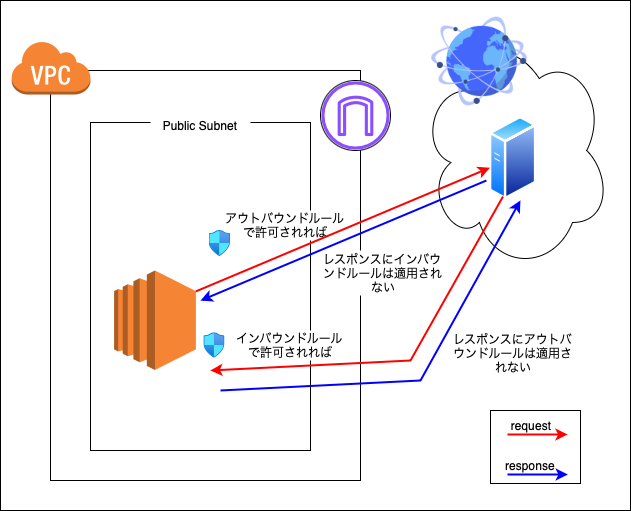

The diagram above was exported from draw.io. Its source (the exported page's mxGraphModel, read from the mxfile embedded in the PNG):
<mxGraphModel dx="1010" dy="715" grid="1" gridSize="10" guides="1" tooltips="1" connect="1" arrows="1" fold="1" page="1" pageScale="1" pageWidth="827" pageHeight="1169" math="0" shadow="0">
  <root>
    <mxCell id="0" />
    <mxCell id="1" parent="0" />
    <mxCell id="HuD58wc6ZFuX20AtO8-w-9" value="" style="rounded=0;whiteSpace=wrap;html=1;" vertex="1" parent="1">
      <mxGeometry x="170" y="290" width="630" height="510" as="geometry" />
    </mxCell>
    <mxCell id="HuD58wc6ZFuX20AtO8-w-4" value="" style="rounded=0;whiteSpace=wrap;html=1;" vertex="1" parent="1">
      <mxGeometry x="220" y="360" width="310" height="410" as="geometry" />
    </mxCell>
    <mxCell id="HuD58wc6ZFuX20AtO8-w-1" value="" style="outlineConnect=0;dashed=0;verticalLabelPosition=bottom;verticalAlign=top;align=center;html=1;shape=mxgraph.aws3.virtual_private_cloud;fillColor=#F58534;gradientColor=none;" vertex="1" parent="1">
      <mxGeometry x="180.5" y="330" width="79.5" height="54" as="geometry" />
    </mxCell>
    <mxCell id="HuD58wc6ZFuX20AtO8-w-5" value="" style="rounded=0;whiteSpace=wrap;html=1;" vertex="1" parent="1">
      <mxGeometry x="260" y="412" width="220" height="328" as="geometry" />
    </mxCell>
    <mxCell id="HuD58wc6ZFuX20AtO8-w-6" value="Public Subnet" style="text;html=1;align=center;verticalAlign=middle;whiteSpace=wrap;rounded=0;fillColor=default;" vertex="1" parent="1">
      <mxGeometry x="320" y="400" width="100" height="30" as="geometry" />
    </mxCell>
    <mxCell id="HuD58wc6ZFuX20AtO8-w-8" value="" style="outlineConnect=0;dashed=0;verticalLabelPosition=bottom;verticalAlign=top;align=center;html=1;shape=mxgraph.aws3.ec2;fillColor=#F58534;gradientColor=none;" vertex="1" parent="1">
      <mxGeometry x="283.59" y="560" width="81.82" height="99.47" as="geometry" />
    </mxCell>
    <mxCell id="HuD58wc6ZFuX20AtO8-w-11" value="" style="ellipse;shape=cloud;whiteSpace=wrap;html=1;" vertex="1" parent="1">
      <mxGeometry x="590" y="320" width="190" height="240" as="geometry" />
    </mxCell>
    <mxCell id="HuD58wc6ZFuX20AtO8-w-10" value="" style="shape=image;html=1;verticalAlign=top;verticalLabelPosition=bottom;labelBackgroundColor=#ffffff;imageAspect=0;aspect=fixed;image=https://cdn2.iconfinder.com/data/icons/whcompare-isometric-web-hosting-servers/50/connected-globe-128.png" vertex="1" parent="1">
      <mxGeometry x="600" y="302" width="98" height="98" as="geometry" />
    </mxCell>
    <mxCell id="HuD58wc6ZFuX20AtO8-w-13" value="" style="image;aspect=fixed;perimeter=ellipsePerimeter;html=1;align=center;shadow=0;dashed=0;spacingTop=3;image=img/lib/active_directory/generic_server.svg;" vertex="1" parent="1">
      <mxGeometry x="658.8" y="405" width="47.6" height="85" as="geometry" />
    </mxCell>
    <mxCell id="HuD58wc6ZFuX20AtO8-w-17" value="" style="group" vertex="1" connectable="0" parent="1">
      <mxGeometry x="490" y="370" width="70" height="70" as="geometry" />
    </mxCell>
    <mxCell id="HuD58wc6ZFuX20AtO8-w-16" value="" style="ellipse;whiteSpace=wrap;html=1;aspect=fixed;" vertex="1" parent="HuD58wc6ZFuX20AtO8-w-17">
      <mxGeometry width="70" height="70" as="geometry" />
    </mxCell>
    <mxCell id="HuD58wc6ZFuX20AtO8-w-15" value="" style="sketch=0;outlineConnect=0;fontColor=#232F3E;gradientColor=none;fillColor=#8C4FFF;strokeColor=none;dashed=0;verticalLabelPosition=bottom;verticalAlign=top;align=center;html=1;fontSize=12;fontStyle=0;aspect=fixed;pointerEvents=1;shape=mxgraph.aws4.internet_gateway;" vertex="1" parent="HuD58wc6ZFuX20AtO8-w-17">
      <mxGeometry x="0.875" y="0.875" width="68.25" height="68.25" as="geometry" />
    </mxCell>
    <mxCell id="HuD58wc6ZFuX20AtO8-w-27" value="" style="rounded=0;whiteSpace=wrap;html=1;" vertex="1" parent="1">
      <mxGeometry x="660" y="700" width="90" height="73" as="geometry" />
    </mxCell>
    <mxCell id="HuD58wc6ZFuX20AtO8-w-28" value="" style="group" vertex="1" connectable="0" parent="1">
      <mxGeometry x="670" y="700" width="67.29999999999995" height="70" as="geometry" />
    </mxCell>
    <mxCell id="HuD58wc6ZFuX20AtO8-w-22" value="" style="endArrow=classic;html=1;rounded=0;entryX=0.81;entryY=0.825;entryDx=0;entryDy=0;entryPerimeter=0;strokeColor=#0000FF;strokeWidth=2;" edge="1" parent="HuD58wc6ZFuX20AtO8-w-28">
      <mxGeometry width="50" height="50" relative="1" as="geometry">
        <mxPoint x="7" y="64" as="sourcePoint" />
        <mxPoint x="67.29999999999995" y="64" as="targetPoint" />
      </mxGeometry>
    </mxCell>
    <mxCell id="HuD58wc6ZFuX20AtO8-w-23" value="" style="endArrow=classic;html=1;rounded=0;entryX=0.81;entryY=0.825;entryDx=0;entryDy=0;entryPerimeter=0;strokeColor=#FF0000;strokeWidth=2;" edge="1" parent="HuD58wc6ZFuX20AtO8-w-28">
      <mxGeometry width="50" height="50" relative="1" as="geometry">
        <mxPoint x="7" y="24" as="sourcePoint" />
        <mxPoint x="67" y="24" as="targetPoint" />
      </mxGeometry>
    </mxCell>
    <mxCell id="HuD58wc6ZFuX20AtO8-w-25" value="request" style="text;html=1;align=center;verticalAlign=middle;whiteSpace=wrap;rounded=0;" vertex="1" parent="HuD58wc6ZFuX20AtO8-w-28">
      <mxGeometry x="1" width="60" height="30" as="geometry" />
    </mxCell>
    <mxCell id="HuD58wc6ZFuX20AtO8-w-26" value="response" style="text;html=1;align=center;verticalAlign=middle;whiteSpace=wrap;rounded=0;" vertex="1" parent="HuD58wc6ZFuX20AtO8-w-28">
      <mxGeometry y="40" width="60" height="30" as="geometry" />
    </mxCell>
    <mxCell id="HuD58wc6ZFuX20AtO8-w-30" value="アウトバウンドルールで許可されれば" style="text;html=1;align=center;verticalAlign=middle;whiteSpace=wrap;rounded=0;fillColor=default;" vertex="1" parent="1">
      <mxGeometry x="390" y="500" width="130" height="30" as="geometry" />
    </mxCell>
    <mxCell id="HuD58wc6ZFuX20AtO8-w-31" value="インバウンドルールで許可されれば" style="text;html=1;align=center;verticalAlign=middle;whiteSpace=wrap;rounded=0;fillColor=default;" vertex="1" parent="1">
      <mxGeometry x="400" y="620" width="120" height="30" as="geometry" />
    </mxCell>
    <mxCell id="HuD58wc6ZFuX20AtO8-w-32" value="" style="image;aspect=fixed;html=1;points=[];align=center;fontSize=12;image=img/lib/azure2/networking/Network_Security_Groups.svg;" vertex="1" parent="1">
      <mxGeometry x="373.23" y="622" width="21.41" height="26" as="geometry" />
    </mxCell>
    <mxCell id="HuD58wc6ZFuX20AtO8-w-33" value="" style="image;aspect=fixed;html=1;points=[];align=center;fontSize=12;image=img/lib/azure2/networking/Network_Security_Groups.svg;" vertex="1" parent="1">
      <mxGeometry x="378.59000000000003" y="520" width="21.41" height="26" as="geometry" />
    </mxCell>
    <mxCell id="HuD58wc6ZFuX20AtO8-w-34" value="レスポンスにアウトバウンドルールは適用されない" style="text;html=1;align=center;verticalAlign=middle;whiteSpace=wrap;rounded=0;fillColor=default;" vertex="1" parent="1">
      <mxGeometry x="617.6" y="620" width="130" height="45" as="geometry" />
    </mxCell>
    <mxCell id="HuD58wc6ZFuX20AtO8-w-35" value="レスポンスにインバウンドルールは適用されない" style="text;html=1;align=center;verticalAlign=middle;whiteSpace=wrap;rounded=0;fillColor=default;" vertex="1" parent="1">
      <mxGeometry x="487.6" y="540" width="130" height="45" as="geometry" />
    </mxCell>
    <mxCell id="HuD58wc6ZFuX20AtO8-w-14" value="" style="endArrow=classic;html=1;rounded=0;exitX=1;exitY=0.21;exitDx=0;exitDy=0;exitPerimeter=0;strokeColor=#FF0000;strokeWidth=2;" edge="1" parent="1" source="HuD58wc6ZFuX20AtO8-w-8" target="HuD58wc6ZFuX20AtO8-w-13">
      <mxGeometry width="50" height="50" relative="1" as="geometry">
        <mxPoint x="280" y="380" as="sourcePoint" />
        <mxPoint x="330" y="330" as="targetPoint" />
      </mxGeometry>
    </mxCell>
    <mxCell id="HuD58wc6ZFuX20AtO8-w-18" value="" style="endArrow=classic;html=1;rounded=0;exitX=0.347;exitY=0.625;exitDx=0;exitDy=0;exitPerimeter=0;strokeColor=#0000FF;strokeWidth=2;entryX=0.5;entryY=0.543;entryDx=0;entryDy=0;entryPerimeter=0;" edge="1" parent="1" source="HuD58wc6ZFuX20AtO8-w-11" target="HuD58wc6ZFuX20AtO8-w-5">
      <mxGeometry width="50" height="50" relative="1" as="geometry">
        <mxPoint x="280" y="380" as="sourcePoint" />
        <mxPoint x="350" y="530" as="targetPoint" />
      </mxGeometry>
    </mxCell>
    <mxCell id="HuD58wc6ZFuX20AtO8-w-19" value="" style="endArrow=classic;html=1;rounded=0;exitX=0.25;exitY=1;exitDx=0;exitDy=0;strokeColor=#FF0000;strokeWidth=2;entryX=0.545;entryY=0.756;entryDx=0;entryDy=0;entryPerimeter=0;" edge="1" parent="1" source="HuD58wc6ZFuX20AtO8-w-13" target="HuD58wc6ZFuX20AtO8-w-5">
      <mxGeometry width="50" height="50" relative="1" as="geometry">
        <mxPoint x="280" y="380" as="sourcePoint" />
        <mxPoint x="360" y="570" as="targetPoint" />
        <Array as="points">
          <mxPoint x="580" y="650" />
        </Array>
      </mxGeometry>
    </mxCell>
    <mxCell id="HuD58wc6ZFuX20AtO8-w-20" value="" style="endArrow=classic;html=1;rounded=0;exitX=0.591;exitY=0.817;exitDx=0;exitDy=0;exitPerimeter=0;entryX=0.526;entryY=0.708;entryDx=0;entryDy=0;entryPerimeter=0;strokeColor=#0000FF;strokeWidth=2;" edge="1" parent="1" source="HuD58wc6ZFuX20AtO8-w-5" target="HuD58wc6ZFuX20AtO8-w-11">
      <mxGeometry width="50" height="50" relative="1" as="geometry">
        <mxPoint x="280" y="380" as="sourcePoint" />
        <mxPoint x="330" y="330" as="targetPoint" />
        <Array as="points">
          <mxPoint x="590" y="670" />
        </Array>
      </mxGeometry>
    </mxCell>
  </root>
</mxGraphModel>